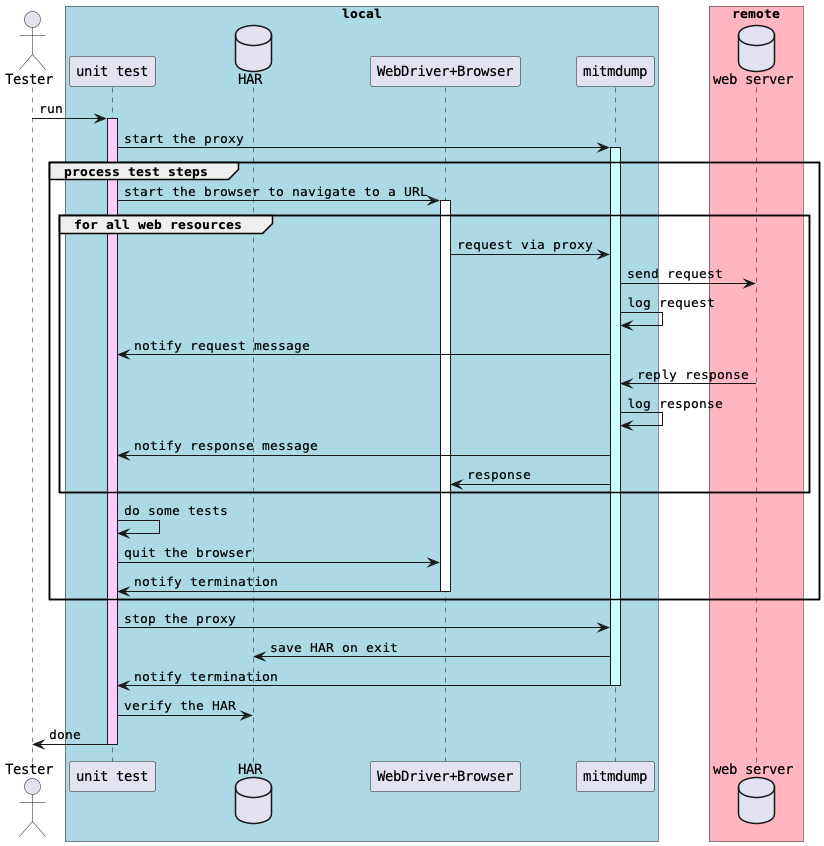

The diagram above was rendered by PlantUML. Its source (embedded in the PNG):
@startuml sequence

skinparam defaultFontName Courier

actor       Tester      as tester
box "local" #LightBlue
participant "unit test" as script
database    HAR         as har
participant "WebDriver+Browser" as browser
participant mitmdump    as proxy
end box

box "remote" #LightPink
database    "web server"   as server
end box

tester   -> script      : run
activate script #FFccFF
script   -> proxy      : start the proxy
activate proxy #ccFFFF
group process test steps
script   -> browser    : start the browser to navigate to a URL
activate browser
group for all web resources
browser  -> proxy      : request via proxy
proxy    -> server     : send request
proxy    -> proxy      : log request
proxy    -> script     : notify request message
server   -> proxy      : reply response
proxy    -> proxy      : log response
proxy    -> script     : notify response message
proxy    -> browser    : response
end
script   -> script     : do some tests
script   -> browser    : quit the browser
browser  -> script     : notify termination
deactivate browser
end
script   -> proxy      : stop the proxy
proxy    -> har        : save HAR on exit
proxy    -> script     : notify termination
deactivate proxy
script   -> har        : verify the HAR
script   -> tester     : done
deactivate script
@enduml